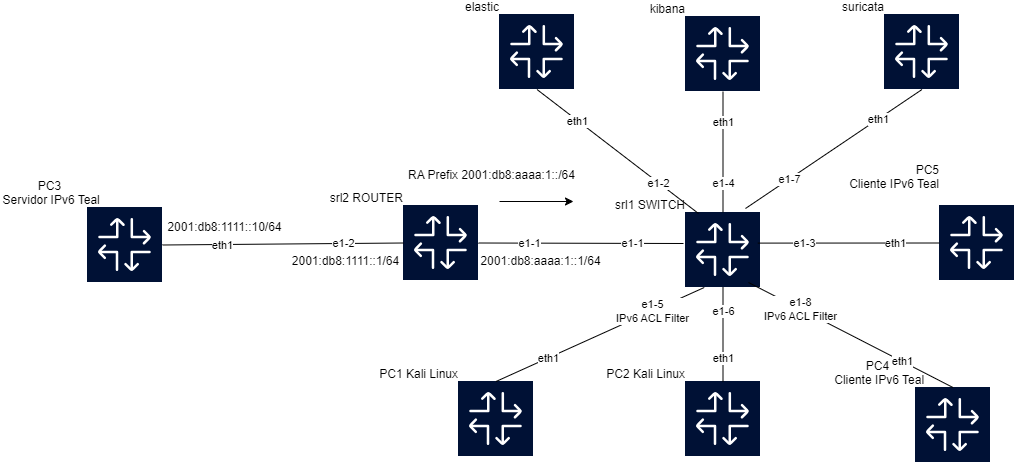

The diagram above was exported from draw.io. Its source (the exported page's mxGraphModel, read from the mxfile embedded in the PNG):
<mxGraphModel dx="2286" dy="614" grid="0" gridSize="10" guides="1" tooltips="1" connect="1" arrows="1" fold="1" page="1" pageScale="1" pageWidth="1250" pageHeight="550" background="#FFFFFF" math="0" shadow="0">
  <root>
    <mxCell id="0" />
    <mxCell id="1" parent="0" />
    <object label="srl1 SWITCH" id="clab-ids-srl1">
      <mxCell style="shape=image;imageAlign=center;imageVerticalAlign=middle;labelPosition=left;align=right;verticalLabelPosition=top;spacingLeft=0;verticalAlign=bottom;spacingTop=0;spacing=0;editableCssRules=\.st[0-2]$;labelBackgroundColor=none;aspect=fixed;imageAspect=0;image=data:image/svg+xml,(base64 omitted: 3284 chars)" parent="1" vertex="1">
        <mxGeometry x="619" y="390" width="75" height="75" as="geometry" />
      </mxCell>
    </object>
    <object label="srl2 ROUTER" id="clab-ids-srl2">
      <mxCell style="shape=image;imageAlign=center;imageVerticalAlign=middle;labelPosition=left;align=right;verticalLabelPosition=top;spacingLeft=0;verticalAlign=bottom;spacingTop=0;spacing=0;editableCssRules=\.st[0-2]$;labelBackgroundColor=none;aspect=fixed;imageAspect=0;image=data:image/svg+xml,(base64 omitted: 3284 chars)" parent="1" vertex="1">
        <mxGeometry x="337" y="383" width="75" height="75" as="geometry" />
      </mxCell>
    </object>
    <object label="elastic" id="clab-ids-elastic">
      <mxCell style="shape=image;imageAlign=center;imageVerticalAlign=middle;labelPosition=left;align=right;verticalLabelPosition=top;spacingLeft=0;verticalAlign=bottom;spacingTop=0;spacing=0;editableCssRules=\.st[0-2]$;labelBackgroundColor=none;aspect=fixed;imageAspect=0;image=data:image/svg+xml,(base64 omitted: 3284 chars)" parent="1" vertex="1">
        <mxGeometry x="433" y="192" width="75" height="75" as="geometry" />
      </mxCell>
    </object>
    <object label="kibana" id="clab-ids-kibana">
      <mxCell style="shape=image;imageAlign=center;imageVerticalAlign=middle;labelPosition=left;align=right;verticalLabelPosition=top;spacingLeft=0;verticalAlign=bottom;spacingTop=0;spacing=0;editableCssRules=\.st[0-2]$;labelBackgroundColor=none;aspect=fixed;imageAspect=0;image=data:image/svg+xml,(base64 omitted: 3284 chars)" parent="1" vertex="1">
        <mxGeometry x="619" y="194" width="75" height="75" as="geometry" />
      </mxCell>
    </object>
    <object label="suricata" id="clab-ids-suricata">
      <mxCell style="shape=image;imageAlign=center;imageVerticalAlign=middle;labelPosition=left;align=right;verticalLabelPosition=top;spacingLeft=0;verticalAlign=bottom;spacingTop=0;spacing=0;editableCssRules=\.st[0-2]$;labelBackgroundColor=none;aspect=fixed;imageAspect=0;image=data:image/svg+xml,(base64 omitted: 3284 chars)" parent="1" vertex="1">
        <mxGeometry x="818" y="192" width="75" height="75" as="geometry" />
      </mxCell>
    </object>
    <object label="PC1 Kali Linux" id="clab-ids-PC1">
      <mxCell style="shape=image;imageAlign=center;imageVerticalAlign=middle;labelPosition=left;align=right;verticalLabelPosition=top;spacingLeft=0;verticalAlign=bottom;spacingTop=0;spacing=0;editableCssRules=\.st[0-2]$;labelBackgroundColor=none;aspect=fixed;imageAspect=0;image=data:image/svg+xml,(base64 omitted: 3284 chars)" parent="1" vertex="1">
        <mxGeometry x="392" y="559" width="75" height="75" as="geometry" />
      </mxCell>
    </object>
    <object label="PC2 Kali Linux" id="clab-ids-PC2">
      <mxCell style="shape=image;imageAlign=center;imageVerticalAlign=middle;labelPosition=left;align=right;verticalLabelPosition=top;spacingLeft=0;verticalAlign=bottom;spacingTop=0;spacing=0;editableCssRules=\.st[0-2]$;labelBackgroundColor=none;aspect=fixed;imageAspect=0;image=data:image/svg+xml,(base64 omitted: 3284 chars)" parent="1" vertex="1">
        <mxGeometry x="619" y="559" width="75" height="75" as="geometry" />
      </mxCell>
    </object>
    <object label="PC3&#10; Servidor IPv6 Teal" id="clab-ids-PC3">
      <mxCell style="shape=image;imageAlign=center;imageVerticalAlign=middle;labelPosition=left;align=center;verticalLabelPosition=top;spacingLeft=0;verticalAlign=bottom;spacingTop=0;spacing=0;editableCssRules=\.st[0-2]$;labelBackgroundColor=none;aspect=fixed;imageAspect=0;image=data:image/svg+xml,(base64 omitted: 3284 chars)" parent="1" vertex="1">
        <mxGeometry x="21" y="385" width="75" height="75" as="geometry" />
      </mxCell>
    </object>
    <object label="PC4&#10; Cliente IPv6 Teal" id="clab-ids-PC4">
      <mxCell style="shape=image;imageAlign=center;imageVerticalAlign=middle;labelPosition=left;align=center;verticalLabelPosition=top;spacingLeft=0;verticalAlign=bottom;spacingTop=0;spacing=0;editableCssRules=\.st[0-2]$;labelBackgroundColor=none;aspect=fixed;imageAspect=0;image=data:image/svg+xml,(base64 omitted: 3284 chars)" parent="1" vertex="1">
        <mxGeometry x="849" y="565" width="75" height="75" as="geometry" />
      </mxCell>
    </object>
    <object label="PC5&#10;Cliente IPv6 Teal&#10;" id="clab-ids-PC5">
      <mxCell style="shape=image;imageAlign=center;imageVerticalAlign=middle;labelPosition=left;align=right;verticalLabelPosition=top;spacingLeft=0;verticalAlign=bottom;spacingTop=0;spacing=0;editableCssRules=\.st[0-2]$;labelBackgroundColor=none;aspect=fixed;imageAspect=0;image=data:image/svg+xml,(base64 omitted: 3284 chars)" parent="1" vertex="1">
        <mxGeometry x="873" y="383" width="75" height="75" as="geometry" />
      </mxCell>
    </object>
    <object label="" src_label="e1-1" trgt_label="e1-1" source="clab-ids-srl2" target="clab-ids-srl1" id="link_id:link:clab-ids-srl2:e1-1:clab-ids-srl1:e1-1">
      <mxCell style="endArrow=none;jumpStyle=gap;exitY=0.5;exitX=1;exitDx=0;exitDy=0;" parent="1" source="clab-ids-srl2" edge="1">
        <mxGeometry relative="1" as="geometry">
          <mxPoint x="617" y="421" as="targetPoint" />
        </mxGeometry>
      </mxCell>
    </object>
    <mxCell id="link_id:link:clab-ids-srl2:e1-1:clab-ids-srl1:e1-1-src" value="e1-1" style="edgeLabel;html=1;align=center;verticalAlign=middle;resizable=0;points=[];;" parent="link_id:link:clab-ids-srl2:e1-1:clab-ids-srl1:e1-1" vertex="1" connectable="0">
      <mxGeometry x="-0.5" relative="1" as="geometry">
        <mxPoint as="offset" />
      </mxGeometry>
    </mxCell>
    <mxCell id="link_id:link:clab-ids-srl2:e1-1:clab-ids-srl1:e1-1-trgt" value="e1-1" style="edgeLabel;html=1;align=center;verticalAlign=middle;resizable=0;points=[];;" parent="link_id:link:clab-ids-srl2:e1-1:clab-ids-srl1:e1-1" vertex="1" connectable="0">
      <mxGeometry x="0.5" relative="-1" as="geometry">
        <mxPoint as="offset" />
      </mxGeometry>
    </mxCell>
    <object label="" src_label="eth1" trgt_label="e1-2" source="clab-ids-elastic" target="clab-ids-srl1" id="link_id:link:clab-ids-elastic:eth1:clab-ids-srl1:e1-2">
      <mxCell style="endArrow=none;jumpStyle=gap;entryY=0.013;exitY=1;entryX=0.173;exitX=0.5;entryDx=0;entryDy=0;entryPerimeter=0;" parent="1" source="clab-ids-elastic" target="clab-ids-srl1" edge="1">
        <mxGeometry relative="1" as="geometry" />
      </mxCell>
    </object>
    <mxCell id="link_id:link:clab-ids-elastic:eth1:clab-ids-srl1:e1-2-src" value="eth1" style="edgeLabel;html=1;align=center;verticalAlign=middle;resizable=0;points=[];;" parent="link_id:link:clab-ids-elastic:eth1:clab-ids-srl1:e1-2" vertex="1" connectable="0">
      <mxGeometry x="-0.5" relative="1" as="geometry">
        <mxPoint as="offset" />
      </mxGeometry>
    </mxCell>
    <mxCell id="link_id:link:clab-ids-elastic:eth1:clab-ids-srl1:e1-2-trgt" value="e1-2" style="edgeLabel;html=1;align=center;verticalAlign=middle;resizable=0;points=[];;" parent="link_id:link:clab-ids-elastic:eth1:clab-ids-srl1:e1-2" vertex="1" connectable="0">
      <mxGeometry x="0.5" relative="-1" as="geometry">
        <mxPoint as="offset" />
      </mxGeometry>
    </mxCell>
    <object label="" src_label="eth1" trgt_label="e1-4" source="clab-ids-kibana" target="clab-ids-srl1" id="link_id:link:clab-ids-kibana:eth1:clab-ids-srl1:e1-4">
      <mxCell style="endArrow=none;jumpStyle=gap;entryY=0;exitY=1;entryX=0.5;exitX=0.5;" parent="1" source="clab-ids-kibana" target="clab-ids-srl1" edge="1">
        <mxGeometry relative="1" as="geometry" />
      </mxCell>
    </object>
    <mxCell id="link_id:link:clab-ids-kibana:eth1:clab-ids-srl1:e1-4-src" value="eth1" style="edgeLabel;html=1;align=center;verticalAlign=middle;resizable=0;points=[];;" parent="link_id:link:clab-ids-kibana:eth1:clab-ids-srl1:e1-4" vertex="1" connectable="0">
      <mxGeometry x="-0.5" relative="1" as="geometry">
        <mxPoint as="offset" />
      </mxGeometry>
    </mxCell>
    <mxCell id="link_id:link:clab-ids-kibana:eth1:clab-ids-srl1:e1-4-trgt" value="e1-4" style="edgeLabel;html=1;align=center;verticalAlign=middle;resizable=0;points=[];;" parent="link_id:link:clab-ids-kibana:eth1:clab-ids-srl1:e1-4" vertex="1" connectable="0">
      <mxGeometry x="0.5" relative="-1" as="geometry">
        <mxPoint as="offset" />
      </mxGeometry>
    </mxCell>
    <object label="" src_label="eth1" trgt_label="e1-7" source="clab-ids-suricata" target="clab-ids-srl1" id="link_id:link:clab-ids-suricata:eth1:clab-ids-srl1:e1-7">
      <mxCell style="endArrow=none;jumpStyle=gap;exitY=1;exitX=0.5;" parent="1" source="clab-ids-suricata" edge="1">
        <mxGeometry relative="1" as="geometry">
          <mxPoint x="679" y="386" as="targetPoint" />
        </mxGeometry>
      </mxCell>
    </object>
    <mxCell id="link_id:link:clab-ids-suricata:eth1:clab-ids-srl1:e1-7-src" value="eth1" style="edgeLabel;html=1;align=center;verticalAlign=middle;resizable=0;points=[];;" parent="link_id:link:clab-ids-suricata:eth1:clab-ids-srl1:e1-7" vertex="1" connectable="0">
      <mxGeometry x="-0.5" relative="1" as="geometry">
        <mxPoint as="offset" />
      </mxGeometry>
    </mxCell>
    <mxCell id="link_id:link:clab-ids-suricata:eth1:clab-ids-srl1:e1-7-trgt" value="e1-7" style="edgeLabel;html=1;align=center;verticalAlign=middle;resizable=0;points=[];;" parent="link_id:link:clab-ids-suricata:eth1:clab-ids-srl1:e1-7" vertex="1" connectable="0">
      <mxGeometry x="0.5" relative="-1" as="geometry">
        <mxPoint as="offset" />
      </mxGeometry>
    </mxCell>
    <object label="" src_label="eth1" trgt_label="e1-5" source="clab-ids-PC1" target="clab-ids-srl1" id="link_id:link:clab-ids-PC1:eth1:clab-ids-srl1:e1-5">
      <mxCell style="endArrow=none;jumpStyle=gap;entryY=1;entryX=0.25;entryDx=0;entryDy=0;exitX=0.5;exitY=0;exitDx=0;exitDy=0;" parent="1" source="clab-ids-PC1" target="clab-ids-srl1" edge="1">
        <mxGeometry relative="1" as="geometry">
          <mxPoint x="474" y="545" as="sourcePoint" />
        </mxGeometry>
      </mxCell>
    </object>
    <mxCell id="link_id:link:clab-ids-PC1:eth1:clab-ids-srl1:e1-5-src" value="eth1" style="edgeLabel;html=1;align=center;verticalAlign=middle;resizable=0;points=[];;" parent="link_id:link:clab-ids-PC1:eth1:clab-ids-srl1:e1-5" vertex="1" connectable="0">
      <mxGeometry x="-0.5" relative="1" as="geometry">
        <mxPoint as="offset" />
      </mxGeometry>
    </mxCell>
    <mxCell id="link_id:link:clab-ids-PC1:eth1:clab-ids-srl1:e1-5-trgt" value="e1-5&lt;div&gt;IPv6 ACL Filter&lt;br&gt;&lt;/div&gt;" style="edgeLabel;html=1;align=center;verticalAlign=middle;resizable=0;points=[];;" parent="link_id:link:clab-ids-PC1:eth1:clab-ids-srl1:e1-5" vertex="1" connectable="0">
      <mxGeometry x="0.5" relative="-1" as="geometry">
        <mxPoint as="offset" />
      </mxGeometry>
    </mxCell>
    <object label="" src_label="eth1" trgt_label="e1-6" source="clab-ids-PC2" target="clab-ids-srl1" id="link_id:link:clab-ids-PC2:eth1:clab-ids-srl1:e1-6">
      <mxCell style="endArrow=none;jumpStyle=gap;entryY=1;entryX=0.5;entryDx=0;entryDy=0;exitX=0.5;exitY=0;exitDx=0;exitDy=0;exitPerimeter=0;" parent="1" source="clab-ids-PC2" target="clab-ids-srl1" edge="1">
        <mxGeometry relative="1" as="geometry">
          <mxPoint x="657" y="553" as="sourcePoint" />
        </mxGeometry>
      </mxCell>
    </object>
    <mxCell id="link_id:link:clab-ids-PC2:eth1:clab-ids-srl1:e1-6-src" value="eth1" style="edgeLabel;html=1;align=center;verticalAlign=middle;resizable=0;points=[];;" parent="link_id:link:clab-ids-PC2:eth1:clab-ids-srl1:e1-6" vertex="1" connectable="0">
      <mxGeometry x="-0.5" relative="1" as="geometry">
        <mxPoint as="offset" />
      </mxGeometry>
    </mxCell>
    <mxCell id="link_id:link:clab-ids-PC2:eth1:clab-ids-srl1:e1-6-trgt" value="e1-6" style="edgeLabel;html=1;align=center;verticalAlign=middle;resizable=0;points=[];;" parent="link_id:link:clab-ids-PC2:eth1:clab-ids-srl1:e1-6" vertex="1" connectable="0">
      <mxGeometry x="0.5" relative="-1" as="geometry">
        <mxPoint as="offset" />
      </mxGeometry>
    </mxCell>
    <object label="" src_label="eth1" trgt_label="e1-2" source="clab-ids-PC3" target="clab-ids-srl2" id="link_id:link:clab-ids-PC3:eth1:clab-ids-srl2:e1-2">
      <mxCell style="endArrow=none;jumpStyle=gap;entryY=0.5;exitY=0.5;entryX=0;exitX=1;entryDx=0;entryDy=0;exitDx=0;exitDy=0;" parent="1" source="clab-ids-PC3" target="clab-ids-srl2" edge="1">
        <mxGeometry relative="1" as="geometry" />
      </mxCell>
    </object>
    <mxCell id="link_id:link:clab-ids-PC3:eth1:clab-ids-srl2:e1-2-src" value="eth1" style="edgeLabel;html=1;align=center;verticalAlign=middle;resizable=0;points=[];;" parent="link_id:link:clab-ids-PC3:eth1:clab-ids-srl2:e1-2" vertex="1" connectable="0">
      <mxGeometry x="-0.5" relative="1" as="geometry">
        <mxPoint as="offset" />
      </mxGeometry>
    </mxCell>
    <mxCell id="link_id:link:clab-ids-PC3:eth1:clab-ids-srl2:e1-2-trgt" value="e1-2" style="edgeLabel;html=1;align=center;verticalAlign=middle;resizable=0;points=[];;" parent="link_id:link:clab-ids-PC3:eth1:clab-ids-srl2:e1-2" vertex="1" connectable="0">
      <mxGeometry x="0.5" relative="-1" as="geometry">
        <mxPoint as="offset" />
      </mxGeometry>
    </mxCell>
    <object label="" src_label="eth1" trgt_label="e1-8" source="clab-ids-PC4" target="clab-ids-srl1" id="link_id:link:clab-ids-PC4:eth1:clab-ids-srl1:e1-8">
      <mxCell style="endArrow=none;jumpStyle=gap;exitY=0;exitX=0.5;exitDx=0;exitDy=0;" parent="1" source="clab-ids-PC4" edge="1">
        <mxGeometry relative="1" as="geometry">
          <mxPoint x="682" y="460" as="targetPoint" />
        </mxGeometry>
      </mxCell>
    </object>
    <mxCell id="link_id:link:clab-ids-PC4:eth1:clab-ids-srl1:e1-8-src" value="eth1" style="edgeLabel;html=1;align=center;verticalAlign=middle;resizable=0;points=[];;" parent="link_id:link:clab-ids-PC4:eth1:clab-ids-srl1:e1-8" vertex="1" connectable="0">
      <mxGeometry x="-0.5" relative="1" as="geometry">
        <mxPoint as="offset" />
      </mxGeometry>
    </mxCell>
    <mxCell id="link_id:link:clab-ids-PC4:eth1:clab-ids-srl1:e1-8-trgt" value="e1-8&lt;div&gt;IPv6 ACL Filter&lt;/div&gt;" style="edgeLabel;html=1;align=center;verticalAlign=middle;resizable=0;points=[];;" parent="link_id:link:clab-ids-PC4:eth1:clab-ids-srl1:e1-8" vertex="1" connectable="0">
      <mxGeometry x="0.5" relative="-1" as="geometry">
        <mxPoint as="offset" />
      </mxGeometry>
    </mxCell>
    <object label="" src_label="eth1" trgt_label="e1-3" source="clab-ids-PC5" target="clab-ids-srl1" id="link_id:link:clab-ids-PC5:eth1:clab-ids-srl1:e1-3">
      <mxCell style="endArrow=none;jumpStyle=gap;exitY=0.5;exitX=0;exitDx=0;exitDy=0;entryX=0.963;entryY=0.408;entryDx=0;entryDy=0;entryPerimeter=0;" parent="1" source="clab-ids-PC5" target="clab-ids-srl1" edge="1">
        <mxGeometry relative="1" as="geometry">
          <mxPoint x="697" y="420" as="targetPoint" />
        </mxGeometry>
      </mxCell>
    </object>
    <mxCell id="link_id:link:clab-ids-PC5:eth1:clab-ids-srl1:e1-3-src" value="eth1" style="edgeLabel;html=1;align=center;verticalAlign=middle;resizable=0;points=[];;" parent="link_id:link:clab-ids-PC5:eth1:clab-ids-srl1:e1-3" vertex="1" connectable="0">
      <mxGeometry x="-0.5" relative="1" as="geometry">
        <mxPoint as="offset" />
      </mxGeometry>
    </mxCell>
    <mxCell id="link_id:link:clab-ids-PC5:eth1:clab-ids-srl1:e1-3-trgt" value="e1-3" style="edgeLabel;html=1;align=center;verticalAlign=middle;resizable=0;points=[];;" parent="link_id:link:clab-ids-PC5:eth1:clab-ids-srl1:e1-3" vertex="1" connectable="0">
      <mxGeometry x="0.5" relative="-1" as="geometry">
        <mxPoint as="offset" />
      </mxGeometry>
    </mxCell>
    <mxCell id="qPUqrG6Nl3QN85PY7ZKq-2" value="2001:db8:aaaa:1::1/64" style="text;html=1;align=center;verticalAlign=middle;whiteSpace=wrap;rounded=0;" vertex="1" parent="1">
      <mxGeometry x="412" y="424" width="125" height="30" as="geometry" />
    </mxCell>
    <mxCell id="qPUqrG6Nl3QN85PY7ZKq-3" value="RA Prefix 2001:db8:aaaa:1::/64" style="text;html=1;align=center;verticalAlign=middle;whiteSpace=wrap;rounded=0;" vertex="1" parent="1">
      <mxGeometry x="337" y="338" width="176.5" height="30" as="geometry" />
    </mxCell>
    <mxCell id="qPUqrG6Nl3QN85PY7ZKq-4" value="" style="endArrow=classic;html=1;rounded=0;exitX=0.5;exitY=1;exitDx=0;exitDy=0;" edge="1" parent="1">
      <mxGeometry width="50" height="50" relative="1" as="geometry">
        <mxPoint x="433" y="379" as="sourcePoint" />
        <mxPoint x="507" y="379" as="targetPoint" />
      </mxGeometry>
    </mxCell>
    <mxCell id="qPUqrG6Nl3QN85PY7ZKq-5" value="2001:db8:1111::1/64" style="text;html=1;align=center;verticalAlign=middle;whiteSpace=wrap;rounded=0;" vertex="1" parent="1">
      <mxGeometry x="217" y="424" width="125" height="30" as="geometry" />
    </mxCell>
    <mxCell id="qPUqrG6Nl3QN85PY7ZKq-6" value="2001:db8:1111::10/64" style="text;html=1;align=center;verticalAlign=middle;whiteSpace=wrap;rounded=0;" vertex="1" parent="1">
      <mxGeometry x="96" y="390" width="125" height="30" as="geometry" />
    </mxCell>
  </root>
</mxGraphModel>